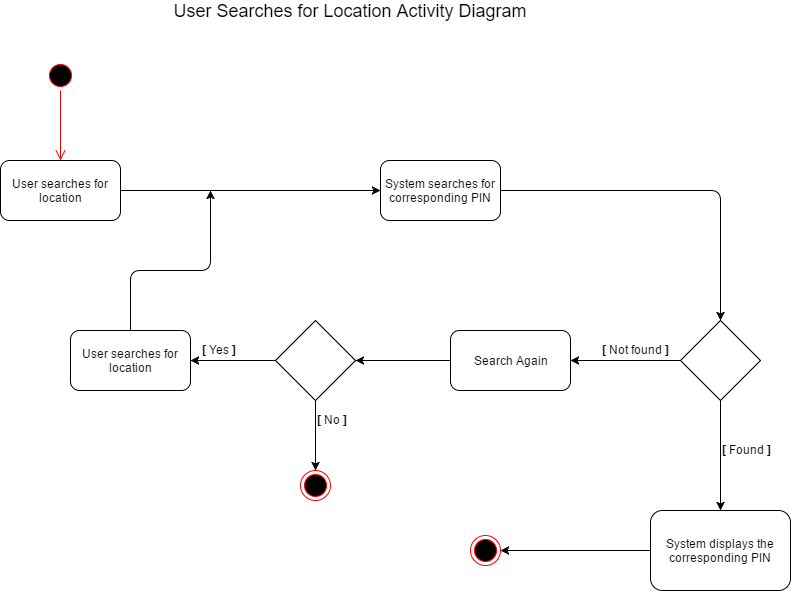

The diagram above was exported from draw.io. Its source (the exported page's mxGraphModel, read from the mxfile embedded in the PNG):
<mxGraphModel dx="1426" dy="696" grid="1" gridSize="10" guides="1" tooltips="1" connect="1" arrows="1" fold="1" page="1" pageScale="1" pageWidth="850" pageHeight="1100" background="#ffffff" math="0" shadow="0">
  <root>
    <mxCell id="0" />
    <mxCell id="1" parent="0" />
    <mxCell id="2" value="User searches for location" style="rounded=1;whiteSpace=wrap;html=1;gradientColor=#ffffff;" vertex="1" parent="1">
      <mxGeometry x="30" y="180" width="120" height="60" as="geometry" />
    </mxCell>
    <mxCell id="3" value="" style="ellipse;html=1;shape=startState;fillColor=#000000;strokeColor=#ff0000;" vertex="1" parent="1">
      <mxGeometry x="75" y="80" width="30" height="30" as="geometry" />
    </mxCell>
    <mxCell id="4" value="" style="edgeStyle=orthogonalEdgeStyle;html=1;verticalAlign=bottom;endArrow=open;endSize=8;strokeColor=#ff0000;entryX=0.5;entryY=0;" edge="1" source="3" target="2" parent="1">
      <mxGeometry x="90" y="110" as="geometry">
        <mxPoint x="185" y="160" as="targetPoint" />
        <Array as="points" />
      </mxGeometry>
    </mxCell>
    <mxCell id="5" value="System searches for corresponding PIN" style="rounded=1;whiteSpace=wrap;html=1;gradientColor=#ffffff;" vertex="1" parent="1">
      <mxGeometry x="410" y="180" width="120" height="60" as="geometry" />
    </mxCell>
    <mxCell id="6" value="" style="endArrow=classic;html=1;entryX=0;entryY=0.5;exitX=1;exitY=0.5;" edge="1" source="2" target="5" parent="1">
      <mxGeometry x="150" y="210" width="50" height="50" as="geometry">
        <mxPoint x="130" y="310" as="sourcePoint" />
        <mxPoint x="180" y="260" as="targetPoint" />
      </mxGeometry>
    </mxCell>
    <mxCell id="7" value="" style="rhombus;whiteSpace=wrap;html=1;gradientColor=#ffffff;" vertex="1" parent="1">
      <mxGeometry x="710" y="340" width="80" height="80" as="geometry" />
    </mxCell>
    <mxCell id="8" value="" style="endArrow=classic;html=1;entryX=0.5;entryY=0;exitX=1;exitY=0.5;" edge="1" source="5" target="7" parent="1">
      <mxGeometry x="530" y="210" width="50" height="50" as="geometry">
        <mxPoint x="130" y="370" as="sourcePoint" />
        <mxPoint x="180" y="320" as="targetPoint" />
        <Array as="points">
          <mxPoint x="750" y="210" />
        </Array>
      </mxGeometry>
    </mxCell>
    <mxCell id="9" value="Search Again" style="rounded=1;whiteSpace=wrap;html=1;gradientColor=#ffffff;" vertex="1" parent="1">
      <mxGeometry x="480" y="350" width="120" height="60" as="geometry" />
    </mxCell>
    <mxCell id="10" value="" style="rhombus;whiteSpace=wrap;html=1;gradientColor=#ffffff;" vertex="1" parent="1">
      <mxGeometry x="305" y="340" width="80" height="80" as="geometry" />
    </mxCell>
    <mxCell id="11" value="" style="endArrow=classic;html=1;entryX=1;entryY=0.5;exitX=0;exitY=0.5;" edge="1" source="9" target="10" parent="1">
      <mxGeometry x="385" y="380" width="50" height="50" as="geometry">
        <mxPoint x="130" y="470" as="sourcePoint" />
        <mxPoint x="180" y="420" as="targetPoint" />
      </mxGeometry>
    </mxCell>
    <mxCell id="12" value="" style="ellipse;html=1;shape=endState;fillColor=#000000;strokeColor=#ff0000;" vertex="1" parent="1">
      <mxGeometry x="330" y="490" width="30" height="30" as="geometry" />
    </mxCell>
    <mxCell id="13" value="User searches for location" style="rounded=1;whiteSpace=wrap;html=1;gradientColor=#ffffff;" vertex="1" parent="1">
      <mxGeometry x="100" y="350" width="120" height="60" as="geometry" />
    </mxCell>
    <mxCell id="14" value="" style="endArrow=classic;html=1;exitX=0.5;exitY=0;" edge="1" source="13" parent="1">
      <mxGeometry x="160" y="210" width="50" height="50" as="geometry">
        <mxPoint x="30" y="590" as="sourcePoint" />
        <mxPoint x="240" y="210" as="targetPoint" />
        <Array as="points">
          <mxPoint x="160" y="290" />
          <mxPoint x="240" y="290" />
        </Array>
      </mxGeometry>
    </mxCell>
    <mxCell id="15" value="" style="endArrow=classic;html=1;exitX=0.5;exitY=1;" edge="1" source="7" target="22" parent="1">
      <mxGeometry x="750" y="420" width="50" height="50" as="geometry">
        <mxPoint x="30" y="590" as="sourcePoint" />
        <mxPoint x="750" y="550" as="targetPoint" />
      </mxGeometry>
    </mxCell>
    <mxCell id="16" value="&lt;b&gt;[&lt;/b&gt; Not found &lt;b&gt;]&lt;/b&gt;" style="text;html=1;resizable=0;points=[];autosize=1;align=left;verticalAlign=top;spacingTop=-4;" vertex="1" parent="1">
      <mxGeometry x="630" y="360" width="80" height="20" as="geometry" />
    </mxCell>
    <mxCell id="17" value="&lt;b&gt;[&lt;/b&gt; Found&amp;nbsp;&lt;b&gt;]&lt;/b&gt;" style="text;html=1;resizable=0;points=[];autosize=1;align=left;verticalAlign=top;spacingTop=-4;" vertex="1" parent="1">
      <mxGeometry x="750" y="460" width="60" height="20" as="geometry" />
    </mxCell>
    <mxCell id="18" value="&lt;b&gt;[&lt;/b&gt; Yes&amp;nbsp;&lt;b&gt;]&lt;/b&gt;" style="text;html=1;resizable=0;points=[];autosize=1;align=left;verticalAlign=top;spacingTop=-4;" vertex="1" parent="1">
      <mxGeometry x="230" y="360" width="50" height="20" as="geometry" />
    </mxCell>
    <mxCell id="19" value="" style="endArrow=classic;html=1;entryX=1;entryY=0.5;exitX=1;exitY=1;exitPerimeter=0;" edge="1" source="16" target="9" parent="1">
      <mxGeometry x="600" y="380" width="50" height="50" as="geometry">
        <mxPoint x="30" y="730" as="sourcePoint" />
        <mxPoint x="80" y="680" as="targetPoint" />
      </mxGeometry>
    </mxCell>
    <mxCell id="20" value="" style="endArrow=classic;html=1;entryX=1;entryY=0.5;exitX=0;exitY=0.5;" edge="1" source="10" target="13" parent="1">
      <mxGeometry x="220" y="380" width="50" height="50" as="geometry">
        <mxPoint x="30" y="730" as="sourcePoint" />
        <mxPoint x="220" y="389" as="targetPoint" />
      </mxGeometry>
    </mxCell>
    <mxCell id="21" value="" style="endArrow=classic;html=1;entryX=0.5;entryY=0;exitX=0.5;exitY=1;" edge="1" source="10" target="12" parent="1">
      <mxGeometry x="345" y="420" width="50" height="50" as="geometry">
        <mxPoint x="30" y="730" as="sourcePoint" />
        <mxPoint x="80" y="680" as="targetPoint" />
      </mxGeometry>
    </mxCell>
    <mxCell id="22" value="System displays the corresponding PIN" style="rounded=1;whiteSpace=wrap;html=1;gradientColor=#ffffff;direction=south;" vertex="1" parent="1">
      <mxGeometry x="680" y="530" width="140" height="80" as="geometry" />
    </mxCell>
    <mxCell id="23" value="" style="endArrow=classic;html=1;exitX=0.5;exitY=1;entryX=1;entryY=0.5;" edge="1" source="22" parent="1" target="25">
      <mxGeometry x="605" y="630" width="50" height="50" as="geometry">
        <mxPoint x="10" y="790" as="sourcePoint" />
        <mxPoint x="605" y="630" as="targetPoint" />
      </mxGeometry>
    </mxCell>
    <mxCell id="24" value="&lt;b&gt;[&lt;/b&gt; No&amp;nbsp;&lt;b&gt;]&lt;/b&gt;" style="text;html=1;resizable=0;points=[];autosize=1;align=left;verticalAlign=top;spacingTop=-4;" vertex="1" parent="1">
      <mxGeometry x="345" y="430" width="50" height="20" as="geometry" />
    </mxCell>
    <mxCell id="25" value="" style="ellipse;html=1;shape=endState;fillColor=#000000;strokeColor=#ff0000;" vertex="1" parent="1">
      <mxGeometry x="500" y="555" width="30" height="30" as="geometry" />
    </mxCell>
    <mxCell id="26" value="&lt;font style=&quot;font-size: 18px&quot;&gt;User Searches for Location Activity Diagram&lt;/font&gt;" style="text;html=1;strokeColor=none;fillColor=none;align=center;verticalAlign=middle;whiteSpace=wrap;" vertex="1" parent="1">
      <mxGeometry x="185" y="20" width="390" height="20" as="geometry" />
    </mxCell>
  </root>
</mxGraphModel>